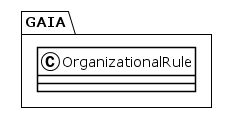

The diagram above was rendered by PlantUML. Its source (embedded in the PNG):
@startuml
!theme plain
package GAIA {
class OrganizationalRule {
}
}
@enduml